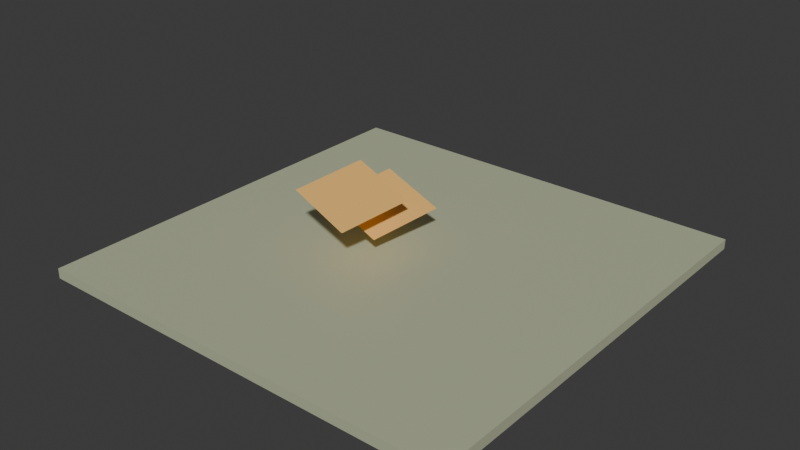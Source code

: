 # Source: triangle_test.blend  (saved by Blender 4.2.66; exported with 4.5.12 LTS)
import bpy
from mathutils import Matrix  # noqa: F401  (used for matrix-valued properties, if any)

bpy.ops.wm.read_factory_settings(use_empty=True)
scene = bpy.context.scene
scene.name = 'Scene'

# ---- collections
col_collection = bpy.data.collections.new('Collection'); scene.collection.children.link(col_collection)

# ---- materials (node trees are filled in below, after node groups)
mat_material_001 = bpy.data.materials.new('Material.001')
mat_material_002 = bpy.data.materials.new('Material.002')

# ---- material node trees
mat_material_001.use_nodes = True; mat_material_001.node_tree.nodes.clear()
_N = mat_material_001.node_tree.nodes; _L = mat_material_001.node_tree.links
n0 = _N.new('ShaderNodeBsdfPrincipled'); n0.name = 'Principled BSDF'; n0.location = (-106, 328)
n0.inputs[0].default_value = (1.0, 0.5801, 0.1662, 1.0)
n0.inputs[1].default_value = 0.1091
n0.inputs[2].default_value = 0.4382
n1 = _N.new('ShaderNodeOutputMaterial'); n1.name = 'Material Output'; n1.location = (273, 346)
_L.new(n0.outputs[0], n1.inputs[0])
n1.is_active_output = True
mat_material_002.use_nodes = True; mat_material_002.node_tree.nodes.clear()
_N = mat_material_002.node_tree.nodes; _L = mat_material_002.node_tree.links
n0 = _N.new('ShaderNodeBsdfPrincipled'); n0.name = 'Principled BSDF'; n0.location = (10, 300)
n0.inputs[0].default_value = (0.7477, 0.8012, 0.5466, 1.0)
n0.inputs[1].default_value = 0.4473
n1 = _N.new('ShaderNodeOutputMaterial'); n1.name = 'Material Output'; n1.location = (300, 300)
_L.new(n0.outputs[0], n1.inputs[0])
n1.is_active_output = True

# ---- world
world_world = bpy.data.worlds.new('World'); scene.world = world_world
world_world.use_nodes = True; world_world.node_tree.nodes.clear()
_N = world_world.node_tree.nodes; _L = world_world.node_tree.links
n0 = _N.new('ShaderNodeOutputWorld'); n0.name = 'World Output'; n0.location = (300, 300)
n1 = _N.new('ShaderNodeBackground'); n1.name = 'Background'; n1.location = (10, 300)
n1.inputs[0].default_value = (0.05088, 0.05088, 0.05088, 1.0)
_L.new(n1.outputs[0], n0.inputs[0])
n0.is_active_output = True
world_world.color = (0.05088, 0.05088, 0.05088)
world_world.sun_shadow_jitter_overblur = 0.0

# ---- meshes
me_plane_001 = bpy.data.meshes.new('Plane.001')
me_plane_001.from_pydata([(-1.0, -1.0, 0.0), (1.0, -1.0, 0.0), (-1.0, 1.0, 0.0), (1.0, 1.0, 0.0)], [], [(0, 1, 3, 2)])
_uv = me_plane_001.uv_layers.new(name='UVMap')
_uv.uv.foreach_set('vector', [0.0, 0.0, 1.0, 0.0, 1.0, 1.0, 0.0, 1.0])
me_plane_001.materials.append(mat_material_001)
me_plane_001.update()
me_cube = bpy.data.meshes.new('Cube')
me_cube.from_pydata([(-1.0, -1.0, -1.0), (-1.0, -1.0, 1.0), (-1.0, 1.0, -1.0), (-1.0, 1.0, 1.0), (1.0, -1.0, -1.0), (1.0, -1.0, 1.0), (1.0, 1.0, -1.0), (1.0, 1.0, 1.0)], [], [(0, 1, 3, 2), (2, 3, 7, 6), (6, 7, 5, 4), (4, 5, 1, 0), (2, 6, 4, 0), (7, 3, 1, 5)])
_uv = me_cube.uv_layers.new(name='UVMap')
_uv.uv.foreach_set('vector', [0.375, 0.0, 0.625, 0.0, 0.625, 0.25, 0.375, 0.25, 0.375, 0.25, 0.625, 0.25, 0.625, 0.5, 0.375, 0.5, 0.375, 0.5, 0.625, 0.5, 0.625, 0.75, 0.375, 0.75, 0.375, 0.75, 0.625, 0.75, 0.625, 1.0, 0.375, 1.0, 0.125, 0.5, 0.375, 0.5, 0.375, 0.75, 0.125, 0.75, 0.625, 0.5, 0.875, 0.5, 0.875, 0.75, 0.625, 0.75])
me_cube.materials.append(mat_material_002)
me_cube.update()
me_plane_002 = bpy.data.meshes.new('Plane.002')
me_plane_002.from_pydata([(-1.0, -1.0, 0.0), (1.0, -1.0, 0.0), (-1.0, 1.0, 0.0), (1.0, 1.0, 0.0)], [], [(0, 1, 3, 2)])
_uv = me_plane_002.uv_layers.new(name='UVMap')
_uv.uv.foreach_set('vector', [0.0, 0.0, 1.0, 0.0, 1.0, 1.0, 0.0, 1.0])
me_plane_002.materials.append(mat_material_001)
me_plane_002.update()

# ---- objects
ob_plane_001 = bpy.data.objects.new('Plane.001', me_plane_001)
ob_cube = bpy.data.objects.new('Cube', me_cube)
ob_plane_002 = bpy.data.objects.new('Plane.002', me_plane_002)

# ---- transforms, parenting, visibility, modifiers, constraints
ob_plane_001.location = (-1.552, 0.7132, 1.742)
ob_plane_001.rotation_euler = (0.1552, 0.2169, -0.2046)
ob_plane_001.scale = (1.591, 1.591, 1.591)
ob_cube.location = (0.0, 0.0, 0.0)
ob_cube.scale = (9.559, 9.559, 0.2226)
ob_plane_002.location = (-1.69, -0.9762, 2.678)
ob_plane_002.rotation_euler = (0.1552, 0.2169, -0.2046)
ob_plane_002.scale = (1.591, 1.591, 1.591)

# ---- collection membership
col_collection.objects.link(ob_plane_001)
col_collection.objects.link(ob_cube)
col_collection.objects.link(ob_plane_002)

# ---- scene / render settings (as saved in the file)
scene.frame_start = 1; scene.frame_end = 250; scene.frame_set(1)
scene.render.engine = 'BLENDER_EEVEE_NEXT'
bpy.context.view_layer.update()

# ---- added for rendering (the .blend has no active camera and no usable light): camera, sun
cam_auto = bpy.data.cameras.new('AutoCamera')
cam_auto.lens = 50.0
cam_auto.sensor_width = 36.0
cam_auto.clip_end = 1000.0
ob_auto_camera = bpy.data.objects.new('AutoCamera', cam_auto)
scene.collection.objects.link(ob_auto_camera)
ob_auto_camera.location = (25.221, -30.2652, 21.6959)
ob_auto_camera.rotation_euler = (1.09748, -7.21219e-08, 0.694738)
scene.camera = ob_auto_camera
light_auto_sun = bpy.data.lights.new('AutoSun', 'SUN')
light_auto_sun.energy = 3.0
light_auto_sun.angle = 0.0523599
ob_auto_sun = bpy.data.objects.new('AutoSun', light_auto_sun)
scene.collection.objects.link(ob_auto_sun)
ob_auto_sun.rotation_euler = (0.872665, 0.174533, 0.523599)
bpy.context.view_layer.update()
